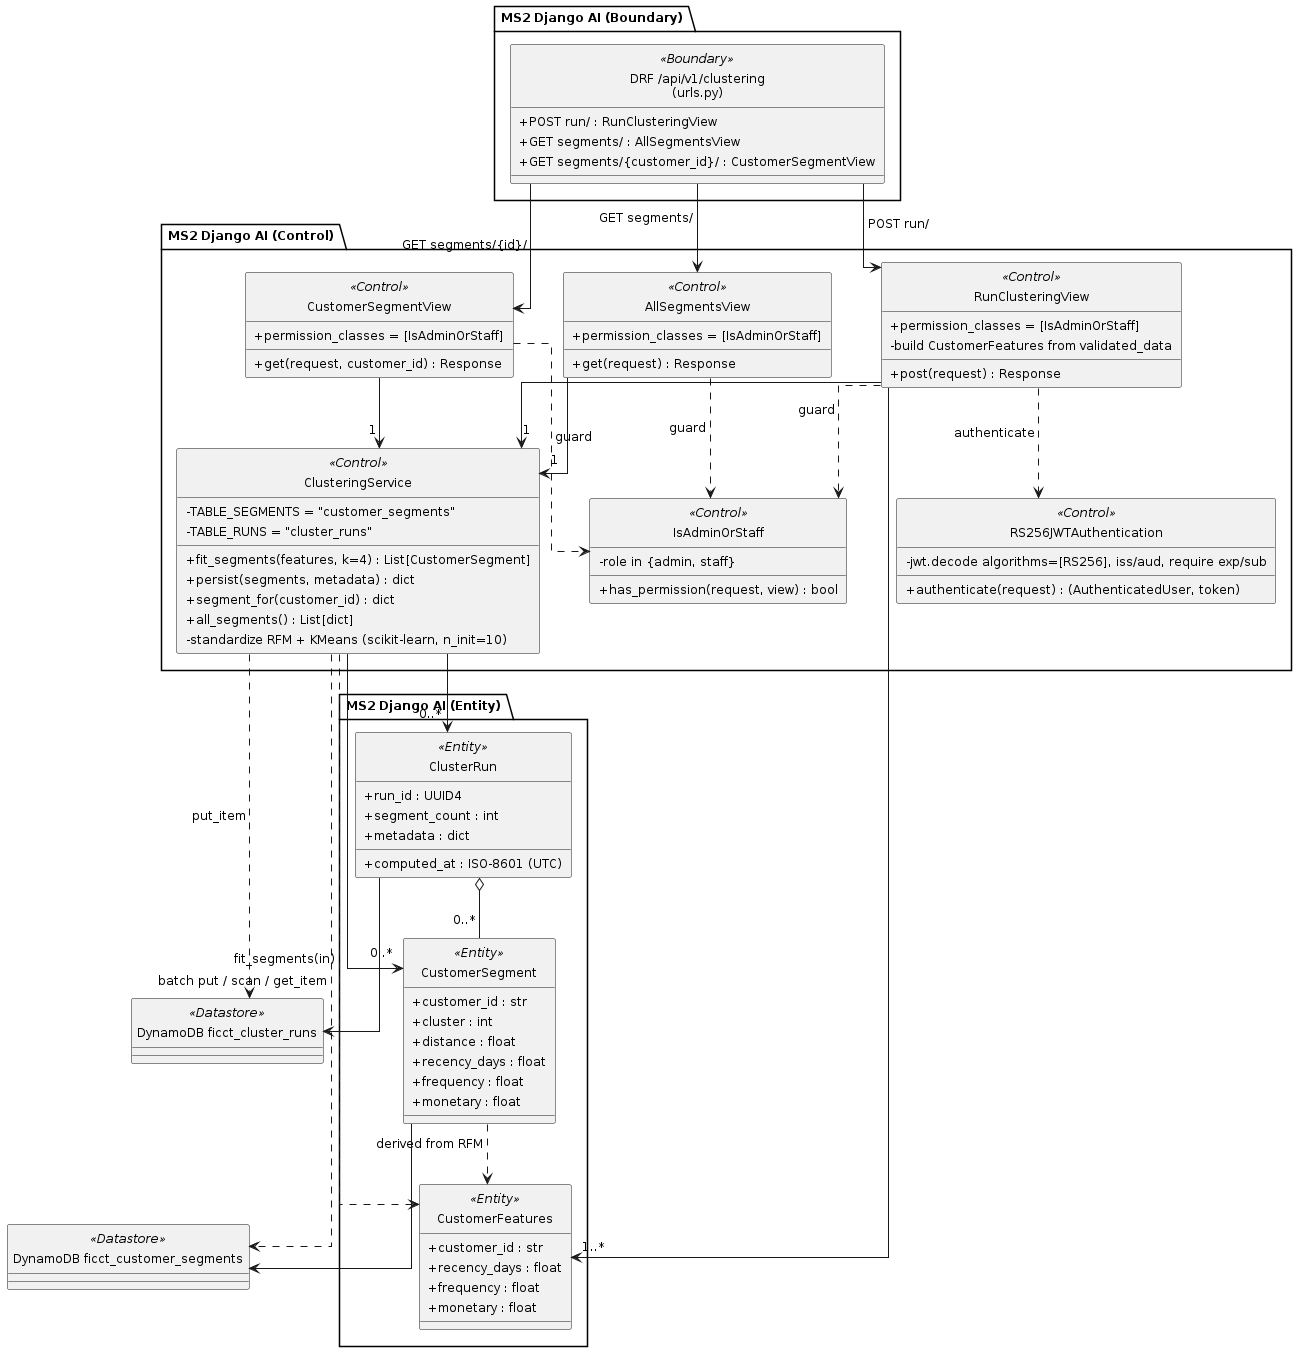

The diagram above was rendered by PlantUML. Its source (embedded in the PNG):
@startuml
' Embedded standalone style block (replicated per file; standalone)
skinparam shadowing false
skinparam backgroundColor White
skinparam defaultFontName Arial
skinparam defaultFontSize 12
skinparam monochrome true
skinparam style strictuml
skinparam nodesep 50
skinparam ranksep 60
skinparam padding 3
skinparam classAttributeIconSize 0
hide circle
skinparam linetype ortho

top to bottom direction

package "MS2 Django AI (Boundary)" {
  class "DRF /api/v1/clustering\n(urls.py)" as API <<Boundary>> {
    +POST run/ : RunClusteringView
    +GET segments/ : AllSegmentsView
    +GET segments/{customer_id}/ : CustomerSegmentView
  }
}

package "MS2 Django AI (Control)" {
  class RunClusteringView <<Control>> {
    +permission_classes = [IsAdminOrStaff]
    +post(request) : Response
    -build CustomerFeatures from validated_data
  }
  class AllSegmentsView <<Control>> {
    +permission_classes = [IsAdminOrStaff]
    +get(request) : Response
  }
  class CustomerSegmentView <<Control>> {
    +permission_classes = [IsAdminOrStaff]
    +get(request, customer_id) : Response
  }
  class ClusteringService <<Control>> {
    -TABLE_SEGMENTS = "customer_segments"
    -TABLE_RUNS = "cluster_runs"
    +fit_segments(features, k=4) : List[CustomerSegment]
    +persist(segments, metadata) : dict
    +segment_for(customer_id) : dict
    +all_segments() : List[dict]
    -standardize RFM + KMeans (scikit-learn, n_init=10)
  }
  class RS256JWTAuthentication <<Control>> {
    +authenticate(request) : (AuthenticatedUser, token)
    -jwt.decode algorithms=[RS256], iss/aud, require exp/sub
  }
  class IsAdminOrStaff <<Control>> {
    +has_permission(request, view) : bool
    -role in {admin, staff}
  }
}

package "MS2 Django AI (Entity)" {
  class CustomerFeatures <<Entity>> {
    +customer_id : str
    +recency_days : float
    +frequency : float
    +monetary : float
  }
  class CustomerSegment <<Entity>> {
    +customer_id : str
    +cluster : int
    +distance : float
    +recency_days : float
    +frequency : float
    +monetary : float
  }
  class ClusterRun <<Entity>> {
    +run_id : UUID4
    +computed_at : ISO-8601 (UTC)
    +segment_count : int
    +metadata : dict
  }
}

class "DynamoDB ficct_customer_segments" as DDBSeg <<Datastore>>
class "DynamoDB ficct_cluster_runs" as DDBRun <<Datastore>>

API --> RunClusteringView : POST run/
API --> AllSegmentsView : GET segments/
API --> CustomerSegmentView : GET segments/{id}/

RunClusteringView ..> RS256JWTAuthentication : authenticate
RunClusteringView ..> IsAdminOrStaff : guard
AllSegmentsView ..> IsAdminOrStaff : guard
CustomerSegmentView ..> IsAdminOrStaff : guard

RunClusteringView --> "1" ClusteringService
AllSegmentsView --> "1" ClusteringService
CustomerSegmentView --> "1" ClusteringService

RunClusteringView --> "1..*" CustomerFeatures
ClusteringService ..> CustomerFeatures : fit_segments(in)
ClusteringService --> "0..*" CustomerSegment
ClusteringService --> "0..*" ClusterRun

ClusterRun o-- "0..*" CustomerSegment
CustomerSegment ..> CustomerFeatures : derived from RFM

ClusteringService ..> DDBSeg : batch put / scan / get_item
ClusteringService ..> DDBRun : put_item
CustomerSegment --> DDBSeg
ClusterRun --> DDBRun

@enduml